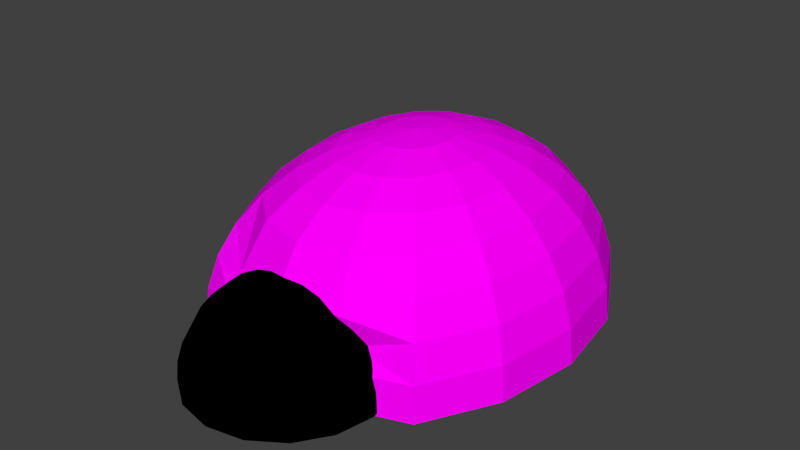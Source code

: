 # Source: kl_ladybug.blend  (saved by Blender 2.76.0; exported with 4.5.12 LTS)
import bpy
from mathutils import Matrix  # noqa: F401  (used for matrix-valued properties, if any)

bpy.ops.wm.read_factory_settings(use_empty=True)
scene = bpy.context.scene
scene.name = 'Scene'

# ---- collections
col_collection_1 = bpy.data.collections.new('Collection 1'); scene.collection.children.link(col_collection_1)

# ---- images (referenced by path relative to the original .blend; pixels are not part of the script)
import os
ASSET_DIR = os.environ.get("B2B_ASSET_DIR", "")  # directory of the original .blend (textures are referenced by path, not embedded)
HERE = os.path.dirname(os.path.abspath(__file__))  # packed textures are extracted next to this script under _unpacked/

def load_image(name, relpath, width, height, colorspace="sRGB"):
    """Load a texture the original file referenced (path relative to the .blend, or extracted next to this script)."""
    p = next((c for c in (os.path.join(HERE, relpath), os.path.join(ASSET_DIR, relpath)) if relpath and os.path.exists(c)), "")
    if p:
        img = bpy.data.images.load(p, check_existing=True)
        img.name = name
    else:  # same state as the original file: an image datablock whose file is absent (Cycles renders it pink)
        img = bpy.data.images.new(name, width, height)
        img.source = "FILE"
        img.filepath = "//" + (relpath or name)
    img.colorspace_settings.name = colorspace
    return img
img_ladybug_texture_png = load_image('ladybug_texture.png', 'ladybug_texture.png', 1024, 1024, 'sRGB')

# ---- materials (node trees are filled in below, after node groups)
mat_material_001 = bpy.data.materials.new('Material.001')
mat_material_001.alpha_threshold = 0.0
mat_material_001.roughness = 0.5
mat_material_004 = bpy.data.materials.new('Material.004')
mat_material_004.alpha_threshold = 0.0
mat_material_004.roughness = 0.5

# ---- material node trees
mat_material_001.use_nodes = True; mat_material_001.node_tree.nodes.clear()
_N = mat_material_001.node_tree.nodes; _L = mat_material_001.node_tree.links
n0 = _N.new('ShaderNodeOutputMaterial'); n0.name = 'Material Output'; n0.location = (300, 300)
n1 = _N.new('ShaderNodeBsdfDiffuse'); n1.name = 'Diffuse BSDF'; n1.location = (10, 300)
n2 = _N.new('ShaderNodeTexImage'); n2.name = 'Image Texture'; n2.location = (-180, 300)
n2.width = 140
n2.image = img_ladybug_texture_png
_L.new(n1.outputs[0], n0.inputs[0])
_L.new(n2.outputs[0], n1.inputs[0])
n0.is_active_output = True
mat_material_004.use_nodes = True; mat_material_004.node_tree.nodes.clear()
_N = mat_material_004.node_tree.nodes; _L = mat_material_004.node_tree.links
n0 = _N.new('ShaderNodeOutputMaterial'); n0.name = 'Material Output'; n0.location = (300, 300)
n1 = _N.new('ShaderNodeBsdfDiffuse'); n1.name = 'Diffuse BSDF'; n1.location = (10, 300)
n1.inputs[0].default_value = (0.0, 0.0, 0.0, 1.0)
_L.new(n1.outputs[0], n0.inputs[0])
n0.is_active_output = True

# ---- world
world_world = bpy.data.worlds.new('World'); scene.world = world_world
world_world.color = (0.05088, 0.05088, 0.05088)
world_world.use_sun_shadow = False
world_world.sun_shadow_jitter_overblur = 0.0
world_world.cycles.sampling_method = 'MANUAL'
world_world.cycles.sample_map_resolution = 256

# ---- meshes
me_sphere = bpy.data.meshes.new('Sphere')
me_sphere.from_pydata([(-0.1951, 0.0, 0.9808), (-0.3827, 0.0, 0.9239), (-0.5556, 0.0, 0.8315), (-0.7071, 0.0, 0.7071), (-0.8315, 0.0, 0.5556), (-0.9239, 0.0, 0.3827), (-0.9808, 0.0, 0.1951), (-1.0, 0.0, 7.55e-08), (-0.1802, 0.07466, 0.9808), (-0.3536, 0.1464, 0.9239), (-0.5133, 0.2126, 0.8315), (-0.6533, 0.2706, 0.7071), (-0.7682, 0.3182, 0.5556), (-0.8536, 0.3536, 0.3827), (-0.9061, 0.3753, 0.1951), (-0.9239, 0.3827, 7.55e-08), (-0.1379, 0.1379, 0.9808), (-0.2706, 0.2706, 0.9239), (-0.3928, 0.3928, 0.8315), (-0.5, 0.5, 0.7071), (-0.5879, 0.5879, 0.5556), (-0.6533, 0.6533, 0.3827), (-0.6935, 0.6935, 0.1951), (-0.7071, 0.7071, 7.55e-08), (-0.07466, 0.1802, 0.9808), (-0.1464, 0.3536, 0.9239), (-0.2126, 0.5133, 0.8315), (-0.2706, 0.6533, 0.7071), (-0.3182, 0.7682, 0.5556), (-0.3536, 0.8536, 0.3827), (-0.3753, 0.9061, 0.1951), (-0.3827, 0.9239, 7.55e-08), (3.452e-07, 0.1951, 0.9808), (3.824e-07, 0.3827, 0.9239), (3.824e-07, 0.5556, 0.8315), (3.973e-07, 0.7071, 0.7071), (4.122e-07, 0.8315, 0.5556), (3.824e-07, 0.9239, 0.3827), (3.824e-07, 0.9808, 0.1951), (4.42e-07, 1.0, 7.55e-08), (0.07466, 0.1802, 0.9808), (0.1464, 0.3536, 0.9239), (0.2126, 0.5133, 0.8315), (0.2706, 0.6533, 0.7071), (0.3182, 0.7682, 0.5556), (0.3536, 0.8536, 0.3827), (0.3753, 0.9061, 0.1951), (0.3827, 0.9239, 7.55e-08), (0.138, 0.1379, 0.9808), (0.2706, 0.2706, 0.9239), (0.3928, 0.3928, 0.8315), (0.5, 0.5, 0.7071), (0.5879, 0.5879, 0.5556), (0.6533, 0.6533, 0.3827), (0.6935, 0.6935, 0.1951), (0.7071, 0.7071, 7.55e-08), (0.1802, 0.07466, 0.9808), (0.3536, 0.1464, 0.9239), (0.5133, 0.2126, 0.8315), (0.6533, 0.2706, 0.7071), (0.7682, 0.3182, 0.5556), (0.8536, 0.3536, 0.3827), (0.9061, 0.3753, 0.1951), (0.9239, 0.3827, 7.55e-08), (0.1951, -6.902e-08, 0.9808), (0.3827, -1.137e-07, 0.9239), (0.5556, -1.435e-07, 0.8315), (0.7071, -8.392e-08, 0.7071), (0.8315, -2.329e-07, 0.5556), (0.9239, -2.031e-07, 0.3827), (0.9808, -1.435e-07, 0.1951), (1.0, -2.329e-07, 7.55e-08), (0.1802, -0.07466, 0.9808), (0.3536, -0.1464, 0.9239), (0.5133, -0.2126, 0.8315), (0.6533, -0.2706, 0.7071), (0.7682, -0.3182, 0.5556), (0.8536, -0.3536, 0.3827), (0.9061, -0.3753, 0.1951), (0.9239, -0.3827, 7.55e-08), (0.138, -0.1379, 0.9808), (0.2706, -0.2706, 0.9239), (0.3928, -0.3928, 0.8315), (0.5, -0.5, 0.7071), (0.5879, -0.5879, 0.5556), (0.6533, -0.6533, 0.3827), (0.6935, -0.6935, 0.1951), (0.7071, -0.7071, 7.55e-08), (0.07466, -0.1802, 0.9808), (0.1464, -0.3536, 0.9239), (0.2126, -0.5133, 0.8315), (0.2706, -0.6533, 0.7071), (0.3182, -0.7682, 0.4656), (0.3536, -0.7286, 0.2927), (0.3753, -0.7811, 0.1951), (0.3827, -0.7989, 7.55e-08), (2.409e-07, -0.1951, 0.9808), (1.738e-07, -0.3827, 0.9239), (6.951e-08, -0.5556, 0.8315), (8.441e-08, -0.7071, 0.7071), (-9.441e-08, -0.8315, 0.4656), (-3.48e-08, -0.7989, 0.2927), (5.461e-08, -0.8558, 0.1951), (-6.46e-08, -0.875, 7.55e-08), (-0.07466, -0.1802, 0.9808), (-0.1464, -0.3536, 0.9239), (-0.2126, -0.5133, 0.8315), (-0.2706, -0.6533, 0.7071), (-0.3182, -0.7682, 0.4656), (-0.3536, -0.7286, 0.2927), (-0.3753, -0.7811, 0.1951), (-0.3827, -0.7989, 7.55e-08), (9.544e-08, -2.304e-07, 1.0), (-0.1379, -0.1379, 0.9808), (-0.2706, -0.2706, 0.9239), (-0.3928, -0.3928, 0.8315), (-0.5, -0.5, 0.7071), (-0.5879, -0.5879, 0.5556), (-0.6533, -0.6533, 0.3827), (-0.6935, -0.6935, 0.1951), (-0.7071, -0.7071, 7.55e-08), (-0.1802, -0.07466, 0.9808), (-0.3536, -0.1464, 0.9239), (-0.5133, -0.2126, 0.8315), (-0.6533, -0.2706, 0.7071), (-0.7682, -0.3182, 0.5556), (-0.8536, -0.3536, 0.3827), (-0.9061, -0.3753, 0.1951), (-0.9239, -0.3827, 7.55e-08)], [], [(4, 3, 11, 12), (5, 4, 12, 13), (6, 5, 13, 14), (7, 6, 14, 15), (1, 0, 8, 9), (2, 1, 9, 10), (3, 2, 10, 11), (11, 10, 18, 19), (12, 11, 19, 20), (13, 12, 20, 21), (14, 13, 21, 22), (15, 14, 22, 23), (9, 8, 16, 17), (10, 9, 17, 18), (23, 22, 30, 31), (17, 16, 24, 25), (18, 17, 25, 26), (19, 18, 26, 27), (20, 19, 27, 28), (21, 20, 28, 29), (22, 21, 29, 30), (27, 26, 34, 35), (28, 27, 35, 36), (29, 28, 36, 37), (30, 29, 37, 38), (31, 30, 38, 39), (25, 24, 32, 33), (26, 25, 33, 34), (39, 38, 46, 47), (33, 32, 40, 41), (34, 33, 41, 42), (35, 34, 42, 43), (36, 35, 43, 44), (37, 36, 44, 45), (38, 37, 45, 46), (44, 43, 51, 52), (45, 44, 52, 53), (46, 45, 53, 54), (47, 46, 54, 55), (41, 40, 48, 49), (42, 41, 49, 50), (43, 42, 50, 51), (49, 48, 56, 57), (50, 49, 57, 58), (51, 50, 58, 59), (52, 51, 59, 60), (53, 52, 60, 61), (54, 53, 61, 62), (55, 54, 62, 63), (60, 59, 67, 68), (61, 60, 68, 69), (62, 61, 69, 70), (63, 62, 70, 71), (57, 56, 64, 65), (58, 57, 65, 66), (59, 58, 66, 67), (65, 64, 72, 73), (66, 65, 73, 74), (67, 66, 74, 75), (68, 67, 75, 76), (69, 68, 76, 77), (70, 69, 77, 78), (71, 70, 78, 79), (77, 76, 84, 85), (78, 77, 85, 86), (79, 78, 86, 87), (73, 72, 80, 81), (74, 73, 81, 82), (75, 74, 82, 83), (76, 75, 83, 84), (82, 81, 89, 90), (83, 82, 90, 91), (84, 83, 91, 92), (85, 84, 92, 93), (86, 85, 93, 94), (87, 86, 94, 95), (81, 80, 88, 89), (94, 93, 101, 102), (95, 94, 102, 103), (89, 88, 96, 97), (90, 89, 97, 98), (91, 90, 98, 99), (92, 91, 99, 100), (93, 92, 100, 101), (98, 97, 105, 106), (99, 98, 106, 107), (100, 99, 107, 108), (101, 100, 108, 109), (102, 101, 109, 110), (103, 102, 110, 111), (97, 96, 104, 105), (110, 109, 118, 119), (111, 110, 119, 120), (105, 104, 113, 114), (106, 105, 114, 115), (107, 106, 115, 116), (108, 107, 116, 117), (109, 108, 117, 118), (116, 115, 123, 124), (117, 116, 124, 125), (118, 117, 125, 126), (119, 118, 126, 127), (120, 119, 127, 128), (114, 113, 121, 122), (115, 114, 122, 123), (0, 112, 8), (8, 112, 16), (16, 112, 24), (24, 112, 32), (32, 112, 40), (40, 112, 48), (48, 112, 56), (56, 112, 64), (64, 112, 72), (72, 112, 80), (80, 112, 88), (88, 112, 96), (96, 112, 104), (104, 112, 113), (113, 112, 121), (128, 127, 6, 7), (121, 112, 0), (122, 121, 0, 1), (123, 122, 1, 2), (124, 123, 2, 3), (125, 124, 3, 4), (126, 125, 4, 5), (127, 126, 5, 6), (7, 15, 23, 31, 39, 47, 55, 63, 71, 79, 87, 95, 103, 111, 120, 128)])
me_sphere.polygons.foreach_set('material_index', [0, 0, 0, 0, 0, 0, 0, 0, 0, 0, 0, 0, 0, 0, 0, 0, 0, 0, 0, 0, 0, 0, 0, 0, 0, 0, 0, 0, 0, 0, 0, 0, 0, 0, 0, 0, 0, 0, 0, 0, 0, 0, 0, 0, 0, 0, 0, 0, 0, 0, 0, 0, 0, 0, 0, 0, 0, 0, 0, 0, 0, 0, 0, 0, 0, 0, 0, 0, 0, 0, 0, 0, 0, 0, 0, 0, 0, 0, 0, 0, 0, 0, 0, 0, 0, 0, 0, 0, 0, 0, 0, 0, 0, 0, 0, 0, 0, 0, 0, 0, 0, 0, 0, 0, 0, 0, 0, 0, 0, 0, 0, 0, 0, 0, 0, 0, 0, 0, 0, 0, 0, 0, 0, 0, 0, 0, 0, 0, 1])
_uv = me_sphere.uv_layers.new(name='UVMap')
_uv.uv.foreach_set('vector', [0.2913, 0.5033, 0.3366, 0.5036, 0.3489, 0.5832, 0.3065, 0.6059, 0.2402, 0.502, 0.2913, 0.5033, 0.3065, 0.6059, 0.2588, 0.631, 0.1812, 0.5002, 0.2402, 0.502, 0.2588, 0.631, 0.2036, 0.6598, 0.1112, 0.4984, 0.1812, 0.5002, 0.2036, 0.6598, 0.1382, 0.6941, 0.4175, 0.5038, 0.4551, 0.5032, 0.4583, 0.522, 0.4237, 0.5419, 0.3785, 0.5041, 0.4175, 0.5038, 0.4237, 0.5419, 0.3876, 0.5621, 0.3366, 0.5036, 0.3785, 0.5041, 0.3876, 0.5621, 0.3489, 0.5832, 0.3489, 0.5832, 0.3876, 0.5621, 0.4128, 0.6111, 0.3831, 0.6505, 0.3065, 0.6059, 0.3489, 0.5832, 0.3831, 0.6505, 0.3503, 0.6933, 0.2588, 0.631, 0.3065, 0.6059, 0.3503, 0.6933, 0.3133, 0.7411, 0.2036, 0.6598, 0.2588, 0.631, 0.3133, 0.7411, 0.2705, 0.7961, 0.1382, 0.6941, 0.2036, 0.6598, 0.2705, 0.7961, 0.2199, 0.8615, 0.4237, 0.5419, 0.4583, 0.522, 0.4666, 0.5378, 0.4404, 0.5739, 0.3876, 0.5621, 0.4237, 0.5419, 0.4404, 0.5739, 0.4128, 0.6111, 0.2199, 0.8615, 0.2705, 0.7961, 0.372, 0.8879, 0.3441, 0.9746, 0.4404, 0.5739, 0.4666, 0.5378, 0.4788, 0.5482, 0.465, 0.5949, 0.4128, 0.6111, 0.4404, 0.5739, 0.465, 0.5949, 0.4503, 0.6435, 0.3831, 0.6505, 0.4128, 0.6111, 0.4503, 0.6435, 0.4341, 0.6952, 0.3503, 0.6933, 0.3831, 0.6505, 0.4341, 0.6952, 0.4162, 0.7517, 0.3133, 0.7411, 0.3503, 0.6933, 0.4162, 0.7517, 0.3957, 0.8149, 0.2705, 0.7961, 0.3133, 0.7411, 0.3957, 0.8149, 0.372, 0.8879, 0.4341, 0.6952, 0.4503, 0.6435, 0.4942, 0.6542, 0.4943, 0.7103, 0.4162, 0.7517, 0.4341, 0.6952, 0.4943, 0.7103, 0.494, 0.7718, 0.3957, 0.8149, 0.4162, 0.7517, 0.494, 0.7718, 0.4934, 0.8409, 0.372, 0.8879, 0.3957, 0.8149, 0.4934, 0.8409, 0.4926, 0.9207, 0.3441, 0.9746, 0.372, 0.8879, 0.4926, 0.9207, 0.4918, 1.015, 0.465, 0.5949, 0.4788, 0.5482, 0.4932, 0.5515, 0.4939, 0.6018, 0.4503, 0.6435, 0.465, 0.5949, 0.4939, 0.6018, 0.4942, 0.6542, 0.4918, 1.015, 0.4926, 0.9207, 0.6137, 0.8888, 0.6405, 0.9769, 0.4939, 0.6018, 0.4932, 0.5515, 0.5073, 0.5472, 0.5225, 0.5933, 0.4942, 0.6542, 0.4939, 0.6018, 0.5225, 0.5933, 0.538, 0.6416, 0.4943, 0.7103, 0.4942, 0.6542, 0.538, 0.6416, 0.5542, 0.6934, 0.494, 0.7718, 0.4943, 0.7103, 0.5542, 0.6934, 0.5718, 0.7504, 0.4934, 0.8409, 0.494, 0.7718, 0.5718, 0.7504, 0.5913, 0.8146, 0.4926, 0.9207, 0.4934, 0.8409, 0.5913, 0.8146, 0.6137, 0.8888, 0.5718, 0.7504, 0.5542, 0.6934, 0.6048, 0.6469, 0.6375, 0.6905, 0.5913, 0.8146, 0.5718, 0.7504, 0.6375, 0.6905, 0.6742, 0.7397, 0.6137, 0.8888, 0.5913, 0.8146, 0.6742, 0.7397, 0.7165, 0.7968, 0.6405, 0.9769, 0.6137, 0.8888, 0.7165, 0.7968, 0.767, 0.8645, 0.5225, 0.5933, 0.5073, 0.5472, 0.5192, 0.536, 0.5464, 0.5708, 0.538, 0.6416, 0.5225, 0.5933, 0.5464, 0.5708, 0.5747, 0.6074, 0.5542, 0.6934, 0.538, 0.6416, 0.5747, 0.6074, 0.6048, 0.6469, 0.5464, 0.5708, 0.5192, 0.536, 0.5269, 0.5196, 0.562, 0.5377, 0.5747, 0.6074, 0.5464, 0.5708, 0.562, 0.5377, 0.5987, 0.5569, 0.6048, 0.6469, 0.5747, 0.6074, 0.5987, 0.5569, 0.6379, 0.5778, 0.6375, 0.6905, 0.6048, 0.6469, 0.6379, 0.5778, 0.6808, 0.6011, 0.6742, 0.7397, 0.6375, 0.6905, 0.6808, 0.6011, 0.7291, 0.6276, 0.7165, 0.7968, 0.6742, 0.7397, 0.7291, 0.6276, 0.7849, 0.6585, 0.767, 0.8645, 0.7165, 0.7968, 0.7849, 0.6585, 0.8513, 0.6949, 0.6808, 0.6011, 0.6379, 0.5778, 0.6483, 0.4971, 0.6946, 0.4963, 0.7291, 0.6276, 0.6808, 0.6011, 0.6946, 0.4963, 0.7469, 0.4956, 0.7849, 0.6585, 0.7291, 0.6276, 0.7469, 0.4956, 0.8076, 0.4949, 0.8513, 0.6949, 0.7849, 0.6585, 0.8076, 0.4949, 0.8798, 0.4939, 0.562, 0.5377, 0.5269, 0.5196, 0.5293, 0.5005, 0.5669, 0.4992, 0.5987, 0.5569, 0.562, 0.5377, 0.5669, 0.4992, 0.6062, 0.4981, 0.6379, 0.5778, 0.5987, 0.5569, 0.6062, 0.4981, 0.6483, 0.4971, 0.5669, 0.4992, 0.5293, 0.5005, 0.526, 0.4817, 0.5602, 0.4613, 0.6062, 0.4981, 0.5669, 0.4992, 0.5602, 0.4613, 0.596, 0.4402, 0.6483, 0.4971, 0.6062, 0.4981, 0.596, 0.4402, 0.6343, 0.4177, 0.6946, 0.4963, 0.6483, 0.4971, 0.6343, 0.4177, 0.6766, 0.3928, 0.7469, 0.4956, 0.6946, 0.4963, 0.6766, 0.3928, 0.7245, 0.3646, 0.8076, 0.4949, 0.7469, 0.4956, 0.7245, 0.3646, 0.7804, 0.3319, 0.8798, 0.4939, 0.8076, 0.4949, 0.7804, 0.3319, 0.8468, 0.2927, 0.7245, 0.3646, 0.6766, 0.3928, 0.6295, 0.3078, 0.665, 0.2561, 0.7804, 0.3319, 0.7245, 0.3646, 0.665, 0.2561, 0.7069, 0.1964, 0.8468, 0.2927, 0.7804, 0.3319, 0.7069, 0.1964, 0.7558, 0.1245, 0.5602, 0.4613, 0.526, 0.4817, 0.5176, 0.4661, 0.5433, 0.4299, 0.596, 0.4402, 0.5602, 0.4613, 0.5433, 0.4299, 0.57, 0.3924, 0.6343, 0.4177, 0.596, 0.4402, 0.57, 0.3924, 0.5984, 0.3526, 0.6766, 0.3928, 0.6343, 0.4177, 0.5984, 0.3526, 0.6295, 0.3078, 0.57, 0.3924, 0.5433, 0.4299, 0.5187, 0.4095, 0.5327, 0.3614, 0.5984, 0.3526, 0.57, 0.3924, 0.5327, 0.3614, 0.5479, 0.31, 0.6295, 0.3078, 0.5984, 0.3526, 0.5479, 0.31, 0.5693, 0.2296, 0.665, 0.2561, 0.6295, 0.3078, 0.5693, 0.2296, 0.5956, 0.1729, 0.7069, 0.1964, 0.665, 0.2561, 0.5956, 0.1729, 0.6105, 0.1286, 0.7558, 0.1245, 0.7069, 0.1964, 0.6105, 0.1286, 0.6361, 0.03774, 0.5433, 0.4299, 0.5176, 0.4661, 0.5054, 0.4559, 0.5187, 0.4095, 0.6105, 0.1286, 0.5956, 0.1729, 0.4881, 0.1472, 0.4874, 0.09919, 0.6361, 0.03774, 0.6105, 0.1286, 0.4874, 0.09919, 0.4862, 0.003606, 0.5187, 0.4095, 0.5054, 0.4559, 0.4912, 0.4527, 0.4903, 0.4032, 0.5327, 0.3614, 0.5187, 0.4095, 0.4903, 0.4032, 0.4896, 0.352, 0.5479, 0.31, 0.5327, 0.3614, 0.4896, 0.352, 0.4891, 0.2981, 0.5693, 0.2296, 0.5479, 0.31, 0.4891, 0.2981, 0.4893, 0.2157, 0.5956, 0.1729, 0.5693, 0.2296, 0.4893, 0.2157, 0.4881, 0.1472, 0.4896, 0.352, 0.4903, 0.4032, 0.4623, 0.4115, 0.4472, 0.3644, 0.4891, 0.2981, 0.4896, 0.352, 0.4472, 0.3644, 0.4317, 0.3143, 0.4893, 0.2157, 0.4891, 0.2981, 0.4317, 0.3143, 0.4091, 0.2341, 0.4881, 0.1472, 0.4893, 0.2157, 0.4091, 0.2341, 0.3816, 0.1798, 0.4874, 0.09919, 0.4881, 0.1472, 0.3816, 0.1798, 0.3659, 0.1376, 0.4862, 0.003606, 0.4874, 0.09919, 0.3659, 0.1376, 0.3367, 0.04685, 0.4903, 0.4032, 0.4912, 0.4527, 0.4772, 0.457, 0.4623, 0.4115, 0.3659, 0.1376, 0.3816, 0.1798, 0.3153, 0.2643, 0.2739, 0.2081, 0.3367, 0.04685, 0.3659, 0.1376, 0.2739, 0.2081, 0.2263, 0.1434, 0.4623, 0.4115, 0.4772, 0.457, 0.4654, 0.468, 0.4387, 0.4334, 0.4472, 0.3644, 0.4623, 0.4115, 0.4387, 0.4334, 0.4112, 0.3972, 0.4317, 0.3143, 0.4472, 0.3644, 0.4112, 0.3972, 0.3823, 0.358, 0.4091, 0.2341, 0.4317, 0.3143, 0.3823, 0.358, 0.3509, 0.314, 0.3816, 0.1798, 0.4091, 0.2341, 0.3509, 0.314, 0.3153, 0.2643, 0.3823, 0.358, 0.4112, 0.3972, 0.387, 0.4463, 0.3492, 0.4247, 0.3509, 0.314, 0.3823, 0.358, 0.3492, 0.4247, 0.3068, 0.4009, 0.3153, 0.2643, 0.3509, 0.314, 0.3068, 0.4009, 0.26, 0.3734, 0.2739, 0.2081, 0.3153, 0.2643, 0.26, 0.3734, 0.2063, 0.3418, 0.2263, 0.1434, 0.2739, 0.2081, 0.2063, 0.3418, 0.1426, 0.3047, 0.4387, 0.4334, 0.4654, 0.468, 0.4577, 0.4842, 0.4231, 0.4658, 0.4112, 0.3972, 0.4387, 0.4334, 0.4231, 0.4658, 0.387, 0.4463, 0.4551, 0.5032, 0.4922, 0.502, 0.4583, 0.522, 0.4583, 0.522, 0.4922, 0.502, 0.4666, 0.5378, 0.4666, 0.5378, 0.4922, 0.502, 0.4788, 0.5482, 0.4788, 0.5482, 0.4922, 0.502, 0.4932, 0.5515, 0.4932, 0.5515, 0.4922, 0.502, 0.5073, 0.5472, 0.5073, 0.5472, 0.4922, 0.502, 0.5192, 0.536, 0.5192, 0.536, 0.4922, 0.502, 0.5269, 0.5196, 0.5269, 0.5196, 0.4922, 0.502, 0.5293, 0.5005, 0.5293, 0.5005, 0.4922, 0.502, 0.526, 0.4817, 0.526, 0.4817, 0.4922, 0.502, 0.5176, 0.4661, 0.5176, 0.4661, 0.4922, 0.502, 0.5054, 0.4559, 0.5054, 0.4559, 0.4922, 0.502, 0.4912, 0.4527, 0.4912, 0.4527, 0.4922, 0.502, 0.4772, 0.457, 0.4772, 0.457, 0.4922, 0.502, 0.4654, 0.468, 0.4654, 0.468, 0.4922, 0.502, 0.4577, 0.4842, 0.1426, 0.3047, 0.2063, 0.3418, 0.1812, 0.5002, 0.1112, 0.4984, 0.4577, 0.4842, 0.4922, 0.502, 0.4551, 0.5032, 0.4231, 0.4658, 0.4577, 0.4842, 0.4551, 0.5032, 0.4175, 0.5038, 0.387, 0.4463, 0.4231, 0.4658, 0.4175, 0.5038, 0.3785, 0.5041, 0.3492, 0.4247, 0.387, 0.4463, 0.3785, 0.5041, 0.3366, 0.5036, 0.3068, 0.4009, 0.3492, 0.4247, 0.3366, 0.5036, 0.2913, 0.5033, 0.26, 0.3734, 0.3068, 0.4009, 0.2913, 0.5033, 0.2402, 0.502, 0.2063, 0.3418, 0.26, 0.3734, 0.2402, 0.502, 0.1812, 0.5002, 0.0, 0.0, 0.0, 0.0, 0.0, 0.0, 0.0, 0.0, 0.0, 0.0, 0.0, 0.0, 0.0, 0.0, 0.0, 0.0, 0.0, 0.0, 0.0, 0.0, 0.0, 0.0, 0.0, 0.0, 0.0, 0.0, 0.0, 0.0, 0.0, 0.0, 0.0, 0.0])
_ca = me_sphere.color_attributes.new('Col', 'BYTE_COLOR', 'CORNER')
_ca.data.foreach_set('color', [1.0, 1.0, 1.0, 1.0, 0.8308, 1.0, 0.8388, 1.0, 0.9473, 1.0, 0.9473, 1.0, 1.0, 1.0, 1.0, 1.0, 1.0, 1.0, 1.0, 1.0, 1.0, 1.0, 1.0, 1.0, 1.0, 1.0, 1.0, 1.0, 1.0, 1.0, 1.0, 1.0, 1.0, 1.0, 1.0, 1.0, 1.0, 1.0, 1.0, 1.0, 1.0, 1.0, 1.0, 1.0, 1.0, 1.0, 1.0, 1.0, 1.0, 1.0, 1.0, 1.0, 1.0, 1.0, 1.0, 1.0, 1.0, 1.0, 1.0, 1.0, 1.0, 1.0, 1.0, 1.0, 0.002125, 1.0, 0.006995, 1.0, 0.002125, 1.0, 0.006995, 1.0, 0.002125, 1.0, 0.006995, 1.0, 0.002125, 1.0, 0.006995, 1.0, 0.04667, 1.0, 0.06125, 1.0, 0.002125, 1.0, 0.006995, 1.0, 0.002125, 1.0, 0.006995, 1.0, 0.07036, 1.0, 0.09084, 1.0, 0.8308, 1.0, 0.8388, 1.0, 0.04667, 1.0, 0.06125, 1.0, 0.07036, 1.0, 0.09084, 1.0, 0.9473, 1.0, 0.9473, 1.0, 0.9473, 1.0, 0.9473, 1.0, 0.07036, 1.0, 0.09084, 1.0, 0.8714, 1.0, 0.8796, 1.0, 1.0, 1.0, 1.0, 1.0, 1.0, 1.0, 1.0, 1.0, 0.9473, 1.0, 0.9473, 1.0, 1.0, 1.0, 1.0, 1.0, 1.0, 1.0, 1.0, 1.0, 1.0, 1.0, 1.0, 1.0, 1.0, 1.0, 1.0, 1.0, 1.0, 1.0, 1.0, 1.0, 1.0, 1.0, 1.0, 1.0, 1.0, 1.0, 1.0, 1.0, 1.0, 1.0, 1.0, 1.0, 1.0, 1.0, 1.0, 1.0, 1.0, 1.0, 1.0, 1.0, 1.0, 1.0, 1.0, 1.0, 1.0, 1.0, 1.0, 1.0, 1.0, 1.0, 1.0, 1.0, 1.0, 1.0, 1.0, 1.0, 0.002125, 1.0, 0.006995, 1.0, 0.002125, 1.0, 0.006995, 1.0, 0.002125, 1.0, 0.006995, 1.0, 0.002732, 1.0, 0.008023, 1.0, 0.07036, 1.0, 0.09084, 1.0, 0.002125, 1.0, 0.006995, 1.0, 0.002732, 1.0, 0.008023, 1.0, 0.8714, 1.0, 0.8796, 1.0, 1.0, 1.0, 1.0, 1.0, 1.0, 1.0, 1.0, 1.0, 1.0, 1.0, 1.0, 1.0, 1.0, 1.0, 1.0, 1.0, 0.002732, 1.0, 0.008023, 1.0, 0.002125, 1.0, 0.006995, 1.0, 0.002125, 1.0, 0.006995, 1.0, 0.008568, 1.0, 0.01764, 1.0, 0.8714, 1.0, 0.8796, 1.0, 0.002732, 1.0, 0.008023, 1.0, 0.008568, 1.0, 0.01764, 1.0, 1.0, 1.0, 1.0, 1.0, 1.0, 1.0, 1.0, 1.0, 0.8714, 1.0, 0.8796, 1.0, 1.0, 1.0, 1.0, 1.0, 1.0, 1.0, 1.0, 1.0, 1.0, 1.0, 1.0, 1.0, 1.0, 1.0, 1.0, 1.0, 1.0, 1.0, 1.0, 1.0, 1.0, 1.0, 1.0, 1.0, 1.0, 1.0, 1.0, 1.0, 1.0, 1.0, 1.0, 1.0, 1.0, 1.0, 1.0, 1.0, 1.0, 1.0, 1.0, 1.0, 1.0, 1.0, 1.0, 1.0, 1.0, 1.0, 1.0, 1.0, 1.0, 1.0, 1.0, 1.0, 1.0, 1.0, 1.0, 1.0, 1.0, 1.0, 1.0, 1.0, 1.0, 1.0, 1.0, 1.0, 0.9387, 1.0, 0.9387, 1.0, 1.0, 1.0, 1.0, 1.0, 1.0, 1.0, 1.0, 1.0, 1.0, 1.0, 1.0, 1.0, 1.0, 1.0, 1.0, 1.0, 1.0, 1.0, 1.0, 1.0, 1.0, 1.0, 1.0, 1.0, 1.0, 1.0, 1.0, 1.0, 1.0, 1.0, 1.0, 1.0, 1.0, 1.0, 1.0, 1.0, 1.0, 1.0, 1.0, 1.0, 1.0, 1.0, 1.0, 1.0, 1.0, 1.0, 1.0, 1.0, 1.0, 1.0, 1.0, 1.0, 1.0, 1.0, 1.0, 1.0, 1.0, 1.0, 1.0, 1.0, 1.0, 1.0, 1.0, 1.0, 1.0, 1.0, 1.0, 1.0, 0.008568, 1.0, 0.01764, 1.0, 0.002125, 1.0, 0.006995, 1.0, 0.002125, 1.0, 0.006995, 1.0, 0.002732, 1.0, 0.008023, 1.0, 1.0, 1.0, 1.0, 1.0, 0.008568, 1.0, 0.01764, 1.0, 0.002732, 1.0, 0.008023, 1.0, 0.9387, 1.0, 0.9387, 1.0, 1.0, 1.0, 1.0, 1.0, 1.0, 1.0, 1.0, 1.0, 1.0, 1.0, 1.0, 1.0, 1.0, 1.0, 1.0, 1.0, 0.002732, 1.0, 0.008023, 1.0, 0.002125, 1.0, 0.006995, 1.0, 0.002125, 1.0, 0.006995, 1.0, 0.002125, 1.0, 0.006995, 1.0, 0.9387, 1.0, 0.9387, 1.0, 0.002732, 1.0, 0.008023, 1.0, 0.002125, 1.0, 0.006995, 1.0, 0.305, 1.0, 0.3278, 1.0, 1.0, 1.0, 1.0, 1.0, 0.9387, 1.0, 0.9387, 1.0, 0.305, 1.0, 0.3278, 1.0, 1.0, 1.0, 1.0, 1.0, 1.0, 1.0, 1.0, 1.0, 1.0, 1.0, 1.0, 1.0, 1.0, 1.0, 1.0, 1.0, 1.0, 1.0, 1.0, 1.0, 1.0, 1.0, 1.0, 1.0, 1.0, 1.0, 1.0, 1.0, 1.0, 1.0, 1.0, 1.0, 1.0, 1.0, 1.0, 1.0, 1.0, 1.0, 1.0, 1.0, 1.0, 1.0, 1.0, 1.0, 1.0, 1.0, 1.0, 1.0, 1.0, 1.0, 1.0, 1.0, 1.0, 1.0, 1.0, 1.0, 1.0, 1.0, 1.0, 1.0, 0.807, 1.0, 0.8148, 1.0, 1.0, 1.0, 1.0, 1.0, 1.0, 1.0, 1.0, 1.0, 1.0, 1.0, 1.0, 1.0, 1.0, 1.0, 1.0, 1.0, 1.0, 1.0, 1.0, 1.0, 1.0, 1.0, 1.0, 1.0, 1.0, 1.0, 1.0, 1.0, 1.0, 1.0, 1.0, 1.0, 1.0, 1.0, 1.0, 1.0, 1.0, 1.0, 1.0, 1.0, 1.0, 1.0, 1.0, 1.0, 1.0, 1.0, 1.0, 1.0, 1.0, 1.0, 1.0, 1.0, 0.002125, 1.0, 0.006995, 1.0, 0.002125, 1.0, 0.006995, 1.0, 0.002125, 1.0, 0.006995, 1.0, 0.002125, 1.0, 0.006995, 1.0, 0.305, 1.0, 0.3278, 1.0, 0.002125, 1.0, 0.006995, 1.0, 0.002125, 1.0, 0.006995, 1.0, 0.005182, 1.0, 0.01161, 1.0, 1.0, 1.0, 1.0, 1.0, 0.305, 1.0, 0.3278, 1.0, 0.005182, 1.0, 0.01161, 1.0, 0.807, 1.0, 0.8148, 1.0, 0.002125, 1.0, 0.006995, 1.0, 0.002125, 1.0, 0.006995, 1.0, 0.002125, 1.0, 0.006995, 1.0, 0.002125, 1.0, 0.006995, 1.0, 0.005182, 1.0, 0.01161, 1.0, 0.002125, 1.0, 0.006995, 1.0, 0.002125, 1.0, 0.006995, 1.0, 0.002732, 1.0, 0.008023, 1.0, 0.807, 1.0, 0.8148, 1.0, 0.005182, 1.0, 0.01161, 1.0, 0.002732, 1.0, 0.008023, 1.0, 0.4125, 1.0, 0.4397, 1.0, 1.0, 1.0, 1.0, 1.0, 0.807, 1.0, 0.8148, 1.0, 0.4125, 1.0, 0.4397, 1.0, 0.9911, 1.0, 0.9911, 1.0, 1.0, 1.0, 1.0, 1.0, 1.0, 1.0, 1.0, 1.0, 0.9911, 1.0, 0.9911, 1.0, 1.0, 1.0, 1.0, 1.0, 1.0, 1.0, 1.0, 1.0, 1.0, 1.0, 1.0, 1.0, 1.0, 1.0, 1.0, 1.0, 1.0, 1.0, 1.0, 1.0, 1.0, 1.0, 1.0, 1.0, 1.0, 1.0, 1.0, 1.0, 1.0, 1.0, 1.0, 1.0, 1.0, 1.0, 1.0, 1.0, 0.9911, 1.0, 0.9911, 1.0, 0.4125, 1.0, 0.4397, 1.0, 0.3467, 1.0, 0.3712, 1.0, 0.8632, 1.0, 0.8714, 1.0, 1.0, 1.0, 1.0, 1.0, 0.9911, 1.0, 0.9911, 1.0, 0.8632, 1.0, 0.8714, 1.0, 0.9823, 1.0, 0.9823, 1.0, 1.0, 1.0, 1.0, 1.0, 1.0, 1.0, 1.0, 1.0, 0.9823, 1.0, 0.9823, 1.0, 0.9823, 1.0, 0.9823, 1.0, 1.0, 1.0, 1.0, 1.0, 1.0, 1.0, 1.0, 1.0, 1.0, 1.0, 1.0, 1.0, 1.0, 1.0, 1.0, 1.0, 0.002125, 1.0, 0.006995, 1.0, 0.002125, 1.0, 0.006995, 1.0, 0.002125, 1.0, 0.006995, 1.0, 0.002125, 1.0, 0.006995, 1.0, 0.002732, 1.0, 0.008023, 1.0, 0.002125, 1.0, 0.006995, 1.0, 0.002125, 1.0, 0.006995, 1.0, 0.004777, 1.0, 0.01161, 1.0, 0.4125, 1.0, 0.4397, 1.0, 0.002732, 1.0, 0.008023, 1.0, 0.004777, 1.0, 0.01161, 1.0, 0.3467, 1.0, 0.3712, 1.0, 0.002125, 1.0, 0.006995, 1.0, 0.002125, 1.0, 0.006995, 1.0, 0.002125, 1.0, 0.006995, 1.0, 0.01161, 1.0, 0.02122, 1.0, 0.004777, 1.0, 0.01161, 1.0, 0.002125, 1.0, 0.006995, 1.0, 0.01161, 1.0, 0.02122, 1.0, 0.7605, 1.0, 0.7758, 1.0, 0.3467, 1.0, 0.3712, 1.0, 0.004777, 1.0, 0.01161, 1.0, 0.7605, 1.0, 0.7758, 1.0, 1.0, 1.0, 1.0, 1.0, 0.8632, 1.0, 0.8714, 1.0, 0.3467, 1.0, 0.3712, 1.0, 1.0, 1.0, 1.0, 1.0, 1.0, 1.0, 1.0, 1.0, 0.9823, 1.0, 0.9823, 1.0, 0.8632, 1.0, 0.8714, 1.0, 1.0, 1.0, 1.0, 1.0, 1.0, 1.0, 1.0, 1.0, 0.9823, 1.0, 0.9823, 1.0, 0.9823, 1.0, 0.9823, 1.0, 1.0, 1.0, 1.0, 1.0, 1.0, 1.0, 1.0, 1.0, 1.0, 1.0, 1.0, 1.0, 1.0, 1.0, 1.0, 1.0, 1.0, 1.0, 1.0, 1.0, 1.0, 1.0, 1.0, 1.0, 1.0, 1.0, 1.0, 1.0, 1.0, 1.0, 1.0, 1.0, 1.0, 1.0, 1.0, 1.0, 1.0, 1.0, 1.0, 1.0, 1.0, 1.0, 1.0, 1.0, 1.0, 1.0, 1.0, 1.0, 1.0, 1.0, 1.0, 1.0, 1.0, 1.0, 1.0, 1.0, 1.0, 1.0, 1.0, 1.0, 1.0, 1.0, 1.0, 1.0, 1.0, 1.0, 1.0, 1.0, 1.0, 1.0, 1.0, 1.0, 0.01161, 1.0, 0.02122, 1.0, 0.002125, 1.0, 0.006995, 1.0, 0.002125, 1.0, 0.006995, 1.0, 0.6308, 1.0, 0.6376, 1.0, 0.7605, 1.0, 0.7758, 1.0, 0.01161, 1.0, 0.02122, 1.0, 0.6308, 1.0, 0.6376, 1.0, 1.0, 1.0, 1.0, 1.0, 1.0, 1.0, 1.0, 1.0, 0.7605, 1.0, 0.7758, 1.0, 1.0, 1.0, 1.0, 1.0, 1.0, 1.0, 1.0, 1.0, 1.0, 1.0, 1.0, 1.0, 1.0, 1.0, 1.0, 1.0, 1.0, 1.0, 1.0, 1.0, 1.0, 1.0, 1.0, 1.0, 1.0, 1.0, 1.0, 1.0, 0.6308, 1.0, 0.6376, 1.0, 0.9734, 1.0, 0.9734, 1.0, 1.0, 1.0, 1.0, 1.0, 1.0, 1.0, 1.0, 1.0, 1.0, 1.0, 1.0, 1.0, 1.0, 1.0, 1.0, 1.0, 1.0, 1.0, 1.0, 1.0, 1.0, 1.0, 1.0, 1.0, 1.0, 1.0, 1.0, 1.0, 1.0, 1.0, 1.0, 1.0, 1.0, 1.0, 1.0, 1.0, 1.0, 1.0, 1.0, 1.0, 1.0, 1.0, 1.0, 1.0, 1.0, 1.0, 1.0, 1.0, 1.0, 1.0, 1.0, 1.0, 1.0, 1.0, 1.0, 1.0, 1.0, 1.0, 1.0, 1.0, 1.0, 1.0, 1.0, 1.0, 1.0, 1.0, 1.0, 1.0, 1.0, 1.0, 1.0, 1.0, 1.0, 1.0, 1.0, 1.0, 1.0, 1.0, 1.0, 1.0, 1.0, 1.0, 1.0, 1.0, 0.6308, 1.0, 0.6376, 1.0, 0.002125, 1.0, 0.006995, 1.0, 0.002732, 1.0, 0.008023, 1.0, 0.9734, 1.0, 0.9734, 1.0, 1.0, 1.0, 1.0, 1.0, 1.0, 1.0, 1.0, 1.0, 1.0, 1.0, 1.0, 1.0, 1.0, 1.0, 1.0, 1.0, 1.0, 1.0, 1.0, 1.0, 1.0, 1.0, 1.0, 1.0, 1.0, 1.0, 1.0, 1.0, 1.0, 1.0, 1.0, 1.0, 0.9734, 1.0, 0.9734, 1.0, 0.002732, 1.0, 0.008023, 1.0, 0.003347, 1.0, 0.009134, 1.0, 1.0, 1.0, 1.0, 1.0, 1.0, 1.0, 1.0, 1.0, 0.9734, 1.0, 0.9734, 1.0, 1.0, 1.0, 1.0, 1.0, 1.0, 1.0, 1.0, 1.0, 1.0, 1.0, 1.0, 1.0, 1.0, 1.0, 1.0, 1.0, 1.0, 1.0, 1.0, 1.0, 1.0, 1.0, 1.0, 1.0, 1.0, 1.0, 1.0, 1.0, 1.0, 1.0, 1.0, 1.0, 1.0, 1.0, 1.0, 1.0, 1.0, 1.0, 1.0, 1.0, 1.0, 1.0, 1.0, 1.0, 1.0, 1.0, 1.0, 1.0, 1.0, 1.0, 1.0, 1.0, 1.0, 1.0, 1.0, 1.0, 1.0, 1.0, 1.0, 1.0, 1.0, 1.0, 1.0, 1.0, 0.9473, 1.0, 0.9473, 1.0, 1.0, 1.0, 1.0, 1.0, 1.0, 1.0, 1.0, 1.0, 1.0, 1.0, 1.0, 1.0, 1.0, 1.0, 1.0, 1.0, 1.0, 1.0, 1.0, 1.0, 1.0, 1.0, 1.0, 1.0, 1.0, 1.0, 1.0, 1.0, 1.0, 1.0, 1.0, 1.0, 1.0, 1.0, 1.0, 1.0, 1.0, 1.0, 1.0, 1.0, 1.0, 1.0, 1.0, 1.0, 1.0, 1.0, 1.0, 1.0, 1.0, 1.0, 1.0, 1.0, 1.0, 1.0, 1.0, 1.0, 1.0, 1.0, 1.0, 1.0, 1.0, 1.0, 1.0, 1.0, 1.0, 1.0, 1.0, 1.0, 1.0, 1.0, 1.0, 1.0, 1.0, 1.0, 1.0, 1.0, 1.0, 1.0, 1.0, 1.0, 1.0, 1.0, 1.0, 1.0, 1.0, 1.0, 1.0, 1.0, 0.003347, 1.0, 0.009134, 1.0, 0.002732, 1.0, 0.008023, 1.0, 0.9473, 1.0, 0.9473, 1.0, 1.0, 1.0, 1.0, 1.0, 1.0, 1.0, 1.0, 1.0, 1.0, 1.0, 1.0, 1.0, 1.0, 1.0, 1.0, 1.0, 1.0, 1.0, 1.0, 1.0, 1.0, 1.0, 1.0, 1.0, 1.0, 1.0, 1.0, 1.0, 1.0, 1.0, 1.0, 1.0, 0.9473, 1.0, 0.9473, 1.0, 0.002732, 1.0, 0.008023, 1.0, 0.002125, 1.0, 0.006995, 1.0, 0.5457, 1.0, 0.5647, 1.0, 1.0, 1.0, 1.0, 1.0, 0.9473, 1.0, 0.9473, 1.0, 0.5457, 1.0, 0.5647, 1.0, 1.0, 1.0, 1.0, 1.0, 1.0, 1.0, 1.0, 1.0, 1.0, 1.0, 1.0, 1.0, 1.0, 1.0, 1.0, 1.0, 1.0, 1.0, 1.0, 1.0, 1.0, 1.0, 1.0, 1.0, 1.0, 1.0, 1.0, 1.0, 1.0, 1.0, 1.0, 1.0, 1.0, 1.0, 1.0, 1.0, 1.0, 1.0, 1.0, 1.0, 1.0, 1.0, 1.0, 1.0, 1.0, 1.0, 1.0, 1.0, 1.0, 1.0, 1.0, 1.0, 1.0, 1.0, 1.0, 1.0, 1.0, 1.0, 1.0, 1.0, 0.8388, 1.0, 0.8469, 1.0, 1.0, 1.0, 1.0, 1.0, 1.0, 1.0, 1.0, 1.0, 1.0, 1.0, 1.0, 1.0, 1.0, 1.0, 1.0, 1.0, 1.0, 1.0, 1.0, 1.0, 1.0, 1.0, 1.0, 1.0, 1.0, 1.0, 1.0, 1.0, 1.0, 1.0, 1.0, 1.0, 1.0, 1.0, 1.0, 1.0, 1.0, 1.0, 1.0, 1.0, 1.0, 1.0, 1.0, 1.0, 1.0, 1.0, 1.0, 1.0, 1.0, 1.0, 1.0, 1.0, 1.0, 1.0, 1.0, 1.0, 1.0, 1.0, 1.0, 1.0, 1.0, 1.0, 1.0, 1.0, 1.0, 1.0, 1.0, 1.0, 0.5457, 1.0, 0.5647, 1.0, 0.002125, 1.0, 0.006995, 1.0, 0.002125, 1.0, 0.006995, 1.0, 0.01298, 1.0, 0.02315, 1.0, 1.0, 1.0, 1.0, 1.0, 0.5457, 1.0, 0.5647, 1.0, 0.01298, 1.0, 0.02315, 1.0, 0.8388, 1.0, 0.8469, 1.0, 0.002125, 1.0, 0.006995, 1.0, 0.002125, 1.0, 0.006995, 1.0, 0.002125, 1.0, 0.006995, 1.0, 0.002125, 1.0, 0.006995, 1.0, 0.002125, 1.0, 0.006995, 1.0, 0.002125, 1.0, 0.006995, 1.0, 0.002125, 1.0, 0.006995, 1.0, 0.002125, 1.0, 0.006995, 1.0, 0.002125, 1.0, 0.006995, 1.0, 0.002125, 1.0, 0.006995, 1.0, 0.002125, 1.0, 0.006995, 1.0, 0.002125, 1.0, 0.006995, 1.0, 0.002125, 1.0, 0.006995, 1.0, 0.002125, 1.0, 0.006995, 1.0, 0.002125, 1.0, 0.006995, 1.0, 0.002125, 1.0, 0.006995, 1.0, 0.002125, 1.0, 0.006995, 1.0, 0.002125, 1.0, 0.006995, 1.0, 0.002125, 1.0, 0.006995, 1.0, 0.002125, 1.0, 0.006995, 1.0, 0.002125, 1.0, 0.006995, 1.0, 0.002125, 1.0, 0.006995, 1.0, 0.002125, 1.0, 0.006995, 1.0, 0.002125, 1.0, 0.006995, 1.0, 0.002125, 1.0, 0.006995, 1.0, 0.002125, 1.0, 0.006995, 1.0, 0.002125, 1.0, 0.006995, 1.0, 0.002125, 1.0, 0.006995, 1.0, 0.002125, 1.0, 0.006995, 1.0, 0.002125, 1.0, 0.006995, 1.0, 0.002125, 1.0, 0.006995, 1.0, 0.002125, 1.0, 0.006995, 1.0, 0.002732, 1.0, 0.008023, 1.0, 0.002732, 1.0, 0.008023, 1.0, 0.002125, 1.0, 0.006995, 1.0, 0.003347, 1.0, 0.009134, 1.0, 0.003347, 1.0, 0.009134, 1.0, 0.002125, 1.0, 0.006995, 1.0, 0.002732, 1.0, 0.008023, 1.0, 0.002732, 1.0, 0.008023, 1.0, 0.002125, 1.0, 0.006995, 1.0, 0.002125, 1.0, 0.006995, 1.0, 0.002125, 1.0, 0.006995, 1.0, 0.002125, 1.0, 0.006995, 1.0, 0.002125, 1.0, 0.006995, 1.0, 1.0, 1.0, 1.0, 1.0, 1.0, 1.0, 1.0, 1.0, 1.0, 1.0, 1.0, 1.0, 1.0, 1.0, 1.0, 1.0, 0.002125, 1.0, 0.006995, 1.0, 0.002125, 1.0, 0.006995, 1.0, 0.002125, 1.0, 0.006995, 1.0, 0.01298, 1.0, 0.02315, 1.0, 0.002125, 1.0, 0.006995, 1.0, 0.002125, 1.0, 0.006995, 1.0, 0.002125, 1.0, 0.006995, 1.0, 0.8388, 1.0, 0.8469, 1.0, 0.01298, 1.0, 0.02315, 1.0, 0.002125, 1.0, 0.006995, 1.0, 0.04667, 1.0, 0.06125, 1.0, 1.0, 1.0, 1.0, 1.0, 0.8388, 1.0, 0.8469, 1.0, 0.04667, 1.0, 0.06125, 1.0, 0.8308, 1.0, 0.8388, 1.0, 1.0, 1.0, 1.0, 1.0, 1.0, 1.0, 1.0, 1.0, 0.8308, 1.0, 0.8388, 1.0, 1.0, 1.0, 1.0, 1.0, 1.0, 1.0, 1.0, 1.0, 1.0, 1.0, 1.0, 1.0, 1.0, 1.0, 1.0, 1.0, 1.0, 1.0, 1.0, 1.0, 1.0, 1.0, 1.0, 1.0, 1.0, 1.0, 1.0, 1.0, 1.0, 1.0, 1.0, 1.0, 1.0, 1.0, 1.0, 1.0, 1.0, 1.0, 1.0, 1.0, 1.0, 1.0, 1.0, 1.0, 1.0, 1.0, 1.0, 1.0, 1.0, 1.0, 1.0, 1.0, 1.0, 1.0, 1.0, 1.0, 1.0, 1.0, 1.0, 1.0, 1.0, 1.0, 1.0, 1.0, 1.0, 1.0, 1.0, 1.0, 1.0, 1.0, 1.0, 1.0, 1.0, 1.0, 1.0, 1.0, 1.0, 1.0, 1.0, 1.0, 1.0, 1.0, 1.0, 1.0, 1.0, 1.0, 1.0, 1.0, 1.0, 1.0, 1.0, 1.0, 1.0, 1.0, 1.0, 1.0, 1.0, 1.0, 1.0, 1.0])
me_sphere.materials.append(mat_material_001)
me_sphere.materials.append(mat_material_004)
me_sphere.use_remesh_preserve_volume = False
me_sphere.use_remesh_preserve_attributes = False
me_sphere.use_mirror_vertex_groups = False
me_sphere.update()
me_sphere_002 = bpy.data.meshes.new('Sphere.002')
me_sphere_002.from_pydata([(-0.1951, 0.0, 0.9808), (-0.3827, 0.0, 0.9239), (-0.5556, 0.0, 0.8315), (-0.7071, 0.0, 0.7071), (-0.8315, 0.0, 0.5556), (-0.9239, 0.0, 0.3827), (-0.9808, 0.0, 0.1951), (-1.0, 0.0, 7.55e-08), (-0.1802, 0.07466, 0.9808), (-0.3536, 0.1464, 0.9239), (-0.5133, 0.2126, 0.8315), (-0.6533, 0.2706, 0.7071), (-0.7682, 0.3182, 0.5556), (-0.8536, 0.3536, 0.3827), (-0.9061, 0.3753, 0.1951), (-0.9239, 0.3827, 7.55e-08), (-0.1379, 0.1379, 0.9808), (-0.2706, 0.2706, 0.9239), (-0.3928, 0.3928, 0.8315), (-0.5, 0.5, 0.7071), (-0.5879, 0.5879, 0.5556), (-0.6533, 0.6533, 0.3827), (-0.6935, 0.6935, 0.1951), (-0.7071, 0.7071, 7.55e-08), (-0.07466, 0.1802, 0.9808), (-0.1464, 0.3536, 0.9239), (-0.2126, 0.5133, 0.8315), (-0.2706, 0.6533, 0.7071), (-0.3182, 0.7682, 0.5556), (-0.3536, 0.8536, 0.3827), (-0.3753, 0.9061, 0.1951), (-0.3827, 0.9239, 7.55e-08), (3.452e-07, 0.1951, 0.9808), (3.824e-07, 0.3827, 0.9239), (3.824e-07, 0.5556, 0.8315), (3.973e-07, 0.7071, 0.7071), (4.122e-07, 0.8315, 0.5556), (3.824e-07, 0.9239, 0.3827), (3.824e-07, 0.9808, 0.1951), (4.42e-07, 1.0, 7.55e-08), (0.07466, 0.1802, 0.9808), (0.1464, 0.3536, 0.9239), (0.2126, 0.5133, 0.8315), (0.2706, 0.6533, 0.7071), (0.3182, 0.7682, 0.5556), (0.3536, 0.8536, 0.3827), (0.3753, 0.9061, 0.1951), (0.3827, 0.9239, 7.55e-08), (0.138, 0.1379, 0.9808), (0.2706, 0.2706, 0.9239), (0.3928, 0.3928, 0.8315), (0.5, 0.5, 0.7071), (0.5879, 0.5879, 0.5556), (0.6533, 0.6533, 0.3827), (0.6935, 0.6935, 0.1951), (0.7071, 0.7071, 7.55e-08), (0.1802, 0.07466, 0.9808), (0.3536, 0.1464, 0.9239), (0.5133, 0.2126, 0.8315), (0.6533, 0.2706, 0.7071), (0.7682, 0.3182, 0.5556), (0.8536, 0.3536, 0.3827), (0.9061, 0.3753, 0.1951), (0.9239, 0.3827, 7.55e-08), (0.1951, -6.902e-08, 0.9808), (0.3827, -1.137e-07, 0.9239), (0.5556, -1.435e-07, 0.8315), (0.7071, -8.392e-08, 0.7071), (0.8315, -2.329e-07, 0.5556), (0.9239, -2.031e-07, 0.3827), (0.9808, -1.435e-07, 0.1951), (1.0, -2.329e-07, 7.55e-08), (0.1802, -0.07466, 0.9808), (0.3536, -0.1464, 0.9239), (0.5133, -0.2126, 0.8315), (0.6533, -0.2706, 0.7071), (0.7682, -0.3182, 0.5556), (0.8536, -0.3536, 0.3827), (0.9061, -0.3753, 0.1951), (0.9239, -0.3827, 7.55e-08), (0.138, -0.1379, 0.9808), (0.2706, -0.2706, 0.9239), (0.3928, -0.3928, 0.8315), (0.5, -0.5, 0.7071), (0.5879, -0.5879, 0.5556), (0.6533, -0.6533, 0.3827), (0.6935, -0.6935, 0.1951), (0.7071, -0.7071, 7.55e-08), (0.07466, -0.1802, 0.9808), (0.1464, -0.3536, 0.9239), (0.2126, -0.5133, 0.8315), (0.2706, -0.6533, 0.7071), (0.3182, -0.7682, 0.5556), (0.3536, -0.8536, 0.3827), (0.3753, -0.9061, 0.1951), (0.3827, -0.9239, 7.55e-08), (2.409e-07, -0.1951, 0.9808), (1.738e-07, -0.3827, 0.9239), (6.951e-08, -0.5556, 0.8315), (8.441e-08, -0.7071, 0.7071), (-9.441e-08, -0.8315, 0.5556), (-3.48e-08, -0.9239, 0.3827), (5.461e-08, -0.9808, 0.1951), (-6.46e-08, -1.0, 7.55e-08), (-0.07466, -0.1802, 0.9808), (-0.1464, -0.3536, 0.9239), (-0.2126, -0.5133, 0.8315), (-0.2706, -0.6533, 0.7071), (-0.3182, -0.7682, 0.5556), (-0.3536, -0.8536, 0.3827), (-0.3753, -0.9061, 0.1951), (-0.3827, -0.9239, 7.55e-08), (9.544e-08, -2.304e-07, 1.0), (-0.1379, -0.1379, 0.9808), (-0.2706, -0.2706, 0.9239), (-0.3928, -0.3928, 0.8315), (-0.5, -0.5, 0.7071), (-0.5879, -0.5879, 0.5556), (-0.6533, -0.6533, 0.3827), (-0.6935, -0.6935, 0.1951), (-0.7071, -0.7071, 7.55e-08), (-0.1802, -0.07466, 0.9808), (-0.3536, -0.1464, 0.9239), (-0.5133, -0.2126, 0.8315), (-0.6533, -0.2706, 0.7071), (-0.7682, -0.3182, 0.5556), (-0.8536, -0.3536, 0.3827), (-0.9061, -0.3753, 0.1951), (-0.9239, -0.3827, 7.55e-08)], [], [(4, 3, 11, 12), (5, 4, 12, 13), (6, 5, 13, 14), (7, 6, 14, 15), (1, 0, 8, 9), (2, 1, 9, 10), (3, 2, 10, 11), (11, 10, 18, 19), (12, 11, 19, 20), (13, 12, 20, 21), (14, 13, 21, 22), (15, 14, 22, 23), (9, 8, 16, 17), (10, 9, 17, 18), (23, 22, 30, 31), (17, 16, 24, 25), (18, 17, 25, 26), (19, 18, 26, 27), (20, 19, 27, 28), (21, 20, 28, 29), (22, 21, 29, 30), (27, 26, 34, 35), (28, 27, 35, 36), (29, 28, 36, 37), (30, 29, 37, 38), (31, 30, 38, 39), (25, 24, 32, 33), (26, 25, 33, 34), (39, 38, 46, 47), (33, 32, 40, 41), (34, 33, 41, 42), (35, 34, 42, 43), (36, 35, 43, 44), (37, 36, 44, 45), (38, 37, 45, 46), (44, 43, 51, 52), (45, 44, 52, 53), (46, 45, 53, 54), (47, 46, 54, 55), (41, 40, 48, 49), (42, 41, 49, 50), (43, 42, 50, 51), (49, 48, 56, 57), (50, 49, 57, 58), (51, 50, 58, 59), (52, 51, 59, 60), (53, 52, 60, 61), (54, 53, 61, 62), (55, 54, 62, 63), (60, 59, 67, 68), (61, 60, 68, 69), (62, 61, 69, 70), (63, 62, 70, 71), (57, 56, 64, 65), (58, 57, 65, 66), (59, 58, 66, 67), (65, 64, 72, 73), (66, 65, 73, 74), (67, 66, 74, 75), (68, 67, 75, 76), (69, 68, 76, 77), (70, 69, 77, 78), (71, 70, 78, 79), (77, 76, 84, 85), (78, 77, 85, 86), (79, 78, 86, 87), (73, 72, 80, 81), (74, 73, 81, 82), (75, 74, 82, 83), (76, 75, 83, 84), (82, 81, 89, 90), (83, 82, 90, 91), (84, 83, 91, 92), (85, 84, 92, 93), (86, 85, 93, 94), (87, 86, 94, 95), (81, 80, 88, 89), (94, 93, 101, 102), (95, 94, 102, 103), (89, 88, 96, 97), (90, 89, 97, 98), (91, 90, 98, 99), (92, 91, 99, 100), (93, 92, 100, 101), (98, 97, 105, 106), (99, 98, 106, 107), (100, 99, 107, 108), (101, 100, 108, 109), (102, 101, 109, 110), (103, 102, 110, 111), (97, 96, 104, 105), (110, 109, 118, 119), (111, 110, 119, 120), (105, 104, 113, 114), (106, 105, 114, 115), (107, 106, 115, 116), (108, 107, 116, 117), (109, 108, 117, 118), (116, 115, 123, 124), (117, 116, 124, 125), (118, 117, 125, 126), (119, 118, 126, 127), (120, 119, 127, 128), (114, 113, 121, 122), (115, 114, 122, 123), (0, 112, 8), (8, 112, 16), (16, 112, 24), (24, 112, 32), (32, 112, 40), (40, 112, 48), (48, 112, 56), (56, 112, 64), (64, 112, 72), (72, 112, 80), (80, 112, 88), (88, 112, 96), (96, 112, 104), (104, 112, 113), (113, 112, 121), (128, 127, 6, 7), (121, 112, 0), (122, 121, 0, 1), (123, 122, 1, 2), (124, 123, 2, 3), (125, 124, 3, 4), (126, 125, 4, 5), (127, 126, 5, 6), (7, 15, 23, 31, 39, 47, 55, 63, 71, 79, 87, 95, 103, 111, 120, 128)])
_ca = me_sphere_002.color_attributes.new('Col', 'BYTE_COLOR', 'CORNER')
_ca.data.foreach_set('color', [1.0, 1.0, 1.0, 1.0, 1.0, 1.0, 1.0, 1.0, 1.0, 1.0, 1.0, 1.0, 1.0, 1.0, 1.0, 1.0, 1.0, 1.0, 1.0, 1.0, 1.0, 1.0, 1.0, 1.0, 1.0, 1.0, 1.0, 1.0, 1.0, 1.0, 1.0, 1.0, 1.0, 1.0, 1.0, 1.0, 1.0, 1.0, 1.0, 1.0, 1.0, 1.0, 1.0, 1.0, 1.0, 1.0, 1.0, 1.0, 1.0, 1.0, 1.0, 1.0, 1.0, 1.0, 1.0, 1.0, 1.0, 1.0, 1.0, 1.0, 1.0, 1.0, 1.0, 1.0, 1.0, 1.0, 1.0, 1.0, 1.0, 1.0, 1.0, 1.0, 1.0, 1.0, 1.0, 1.0, 1.0, 1.0, 1.0, 1.0, 1.0, 1.0, 1.0, 1.0, 1.0, 1.0, 1.0, 1.0, 1.0, 1.0, 1.0, 1.0, 1.0, 1.0, 1.0, 1.0, 1.0, 1.0, 1.0, 1.0, 1.0, 1.0, 1.0, 1.0, 1.0, 1.0, 1.0, 1.0, 1.0, 1.0, 1.0, 1.0, 1.0, 1.0, 1.0, 1.0, 1.0, 1.0, 1.0, 1.0, 1.0, 1.0, 1.0, 1.0, 1.0, 1.0, 1.0, 1.0, 1.0, 1.0, 1.0, 1.0, 1.0, 1.0, 1.0, 1.0, 1.0, 1.0, 1.0, 1.0, 1.0, 1.0, 1.0, 1.0, 1.0, 1.0, 1.0, 1.0, 1.0, 1.0, 1.0, 1.0, 1.0, 1.0, 1.0, 1.0, 1.0, 1.0, 1.0, 1.0, 1.0, 1.0, 1.0, 1.0, 1.0, 1.0, 1.0, 1.0, 1.0, 1.0, 1.0, 1.0, 1.0, 1.0, 1.0, 1.0, 1.0, 1.0, 1.0, 1.0, 1.0, 1.0, 1.0, 1.0, 1.0, 1.0, 1.0, 1.0, 1.0, 1.0, 1.0, 1.0, 1.0, 1.0, 1.0, 1.0, 1.0, 1.0, 1.0, 1.0, 1.0, 1.0, 1.0, 1.0, 1.0, 1.0, 1.0, 1.0, 1.0, 1.0, 1.0, 1.0, 1.0, 1.0, 1.0, 1.0, 1.0, 1.0, 1.0, 1.0, 1.0, 1.0, 1.0, 1.0, 1.0, 1.0, 1.0, 1.0, 1.0, 1.0, 1.0, 1.0, 1.0, 1.0, 1.0, 1.0, 1.0, 1.0, 1.0, 1.0, 1.0, 1.0, 1.0, 1.0, 1.0, 1.0, 1.0, 1.0, 1.0, 1.0, 1.0, 1.0, 1.0, 1.0, 1.0, 1.0, 1.0, 1.0, 1.0, 1.0, 1.0, 1.0, 1.0, 1.0, 1.0, 1.0, 1.0, 1.0, 1.0, 1.0, 1.0, 1.0, 1.0, 1.0, 1.0, 1.0, 1.0, 1.0, 1.0, 1.0, 1.0, 1.0, 1.0, 1.0, 1.0, 1.0, 1.0, 1.0, 1.0, 1.0, 1.0, 1.0, 1.0, 1.0, 1.0, 1.0, 1.0, 1.0, 1.0, 1.0, 1.0, 1.0, 1.0, 1.0, 1.0, 1.0, 1.0, 1.0, 1.0, 1.0, 1.0, 1.0, 1.0, 1.0, 1.0, 1.0, 1.0, 1.0, 1.0, 1.0, 1.0, 1.0, 1.0, 1.0, 1.0, 1.0, 1.0, 1.0, 1.0, 1.0, 1.0, 1.0, 1.0, 1.0, 1.0, 1.0, 1.0, 1.0, 1.0, 1.0, 1.0, 1.0, 1.0, 1.0, 1.0, 1.0, 1.0, 1.0, 1.0, 1.0, 1.0, 1.0, 1.0, 1.0, 1.0, 1.0, 1.0, 1.0, 1.0, 1.0, 1.0, 1.0, 1.0, 1.0, 1.0, 1.0, 1.0, 1.0, 1.0, 1.0, 1.0, 1.0, 1.0, 1.0, 1.0, 1.0, 1.0, 1.0, 1.0, 1.0, 1.0, 1.0, 1.0, 1.0, 1.0, 1.0, 1.0, 1.0, 1.0, 1.0, 1.0, 1.0, 1.0, 1.0, 1.0, 1.0, 1.0, 1.0, 1.0, 1.0, 1.0, 1.0, 1.0, 1.0, 1.0, 1.0, 1.0, 1.0, 1.0, 1.0, 1.0, 1.0, 1.0, 1.0, 1.0, 1.0, 1.0, 1.0, 1.0, 1.0, 1.0, 1.0, 1.0, 1.0, 1.0, 1.0, 1.0, 1.0, 1.0, 1.0, 1.0, 1.0, 1.0, 1.0, 1.0, 1.0, 1.0, 1.0, 1.0, 1.0, 1.0, 1.0, 1.0, 1.0, 1.0, 1.0, 1.0, 1.0, 1.0, 1.0, 1.0, 1.0, 1.0, 1.0, 1.0, 1.0, 1.0, 1.0, 1.0, 1.0, 1.0, 1.0, 1.0, 1.0, 1.0, 1.0, 1.0, 1.0, 1.0, 1.0, 1.0, 1.0, 1.0, 1.0, 1.0, 1.0, 1.0, 1.0, 1.0, 1.0, 1.0, 1.0, 1.0, 1.0, 1.0, 1.0, 1.0, 1.0, 1.0, 1.0, 1.0, 1.0, 1.0, 1.0, 1.0, 1.0, 1.0, 1.0, 1.0, 1.0, 1.0, 1.0, 1.0, 1.0, 1.0, 1.0, 1.0, 1.0, 1.0, 1.0, 1.0, 1.0, 1.0, 1.0, 1.0, 1.0, 1.0, 1.0, 1.0, 1.0, 1.0, 1.0, 1.0, 1.0, 1.0, 1.0, 1.0, 1.0, 1.0, 1.0, 1.0, 1.0, 1.0, 1.0, 1.0, 1.0, 1.0, 1.0, 1.0, 1.0, 1.0, 1.0, 1.0, 1.0, 1.0, 1.0, 1.0, 1.0, 1.0, 1.0, 1.0, 1.0, 1.0, 1.0, 1.0, 1.0, 1.0, 1.0, 1.0, 1.0, 1.0, 1.0, 1.0, 1.0, 1.0, 1.0, 1.0, 1.0, 1.0, 1.0, 1.0, 1.0, 1.0, 1.0, 1.0, 1.0, 1.0, 1.0, 1.0, 1.0, 1.0, 1.0, 1.0, 1.0, 1.0, 1.0, 1.0, 1.0, 1.0, 1.0, 1.0, 1.0, 1.0, 1.0, 1.0, 1.0, 1.0, 1.0, 1.0, 1.0, 1.0, 1.0, 1.0, 1.0, 1.0, 1.0, 1.0, 1.0, 1.0, 1.0, 1.0, 1.0, 1.0, 1.0, 1.0, 1.0, 1.0, 1.0, 1.0, 1.0, 1.0, 1.0, 1.0, 1.0, 1.0, 1.0, 1.0, 1.0, 1.0, 1.0, 1.0, 1.0, 1.0, 1.0, 1.0, 1.0, 1.0, 1.0, 1.0, 1.0, 1.0, 1.0, 1.0, 1.0, 1.0, 1.0, 1.0, 1.0, 1.0, 1.0, 1.0, 1.0, 1.0, 1.0, 1.0, 1.0, 1.0, 1.0, 1.0, 1.0, 1.0, 1.0, 1.0, 1.0, 1.0, 1.0, 1.0, 1.0, 1.0, 1.0, 1.0, 1.0, 1.0, 1.0, 1.0, 1.0, 1.0, 1.0, 1.0, 1.0, 1.0, 1.0, 1.0, 1.0, 1.0, 1.0, 1.0, 1.0, 1.0, 1.0, 1.0, 1.0, 1.0, 1.0, 1.0, 1.0, 1.0, 1.0, 1.0, 1.0, 1.0, 1.0, 1.0, 1.0, 1.0, 1.0, 1.0, 1.0, 1.0, 1.0, 1.0, 1.0, 1.0, 1.0, 1.0, 1.0, 1.0, 1.0, 1.0, 1.0, 1.0, 1.0, 1.0, 1.0, 1.0, 1.0, 1.0, 1.0, 1.0, 1.0, 1.0, 1.0, 1.0, 1.0, 1.0, 1.0, 1.0, 1.0, 1.0, 1.0, 1.0, 1.0, 1.0, 1.0, 1.0, 1.0, 1.0, 1.0, 1.0, 1.0, 1.0, 1.0, 1.0, 1.0, 1.0, 1.0, 1.0, 1.0, 1.0, 1.0, 1.0, 1.0, 1.0, 1.0, 1.0, 1.0, 1.0, 1.0, 1.0, 1.0, 1.0, 1.0, 1.0, 1.0, 1.0, 1.0, 1.0, 1.0, 1.0, 1.0, 1.0, 1.0, 1.0, 1.0, 1.0, 1.0, 1.0, 1.0, 1.0, 1.0, 1.0, 1.0, 1.0, 1.0, 1.0, 1.0, 1.0, 1.0, 1.0, 1.0, 1.0, 1.0, 1.0, 1.0, 1.0, 1.0, 1.0, 1.0, 1.0, 1.0, 1.0, 1.0, 1.0, 1.0, 1.0, 1.0, 1.0, 1.0, 1.0, 1.0, 1.0, 1.0, 1.0, 1.0, 1.0, 1.0, 1.0, 1.0, 1.0, 1.0, 1.0, 1.0, 1.0, 1.0, 1.0, 1.0, 1.0, 1.0, 1.0, 1.0, 1.0, 1.0, 1.0, 1.0, 1.0, 1.0, 1.0, 1.0, 1.0, 1.0, 1.0, 1.0, 1.0, 1.0, 1.0, 1.0, 1.0, 1.0, 1.0, 1.0, 1.0, 1.0, 1.0, 1.0, 1.0, 1.0, 1.0, 1.0, 1.0, 1.0, 1.0, 1.0, 1.0, 1.0, 1.0, 1.0, 1.0, 1.0, 1.0, 1.0, 1.0, 1.0, 1.0, 1.0, 1.0, 1.0, 1.0, 1.0, 1.0, 1.0, 1.0, 1.0, 1.0, 1.0, 1.0, 1.0, 1.0, 1.0, 1.0, 1.0, 1.0, 1.0, 1.0, 1.0, 1.0, 1.0, 1.0, 1.0, 1.0, 1.0, 1.0, 1.0, 1.0, 1.0, 1.0, 1.0, 1.0, 1.0, 1.0, 1.0, 1.0, 1.0, 1.0, 1.0, 1.0, 1.0, 1.0, 1.0, 1.0, 1.0, 1.0, 1.0, 1.0, 1.0, 1.0, 1.0, 1.0, 1.0, 1.0, 1.0, 1.0, 1.0, 1.0, 1.0, 1.0, 1.0, 1.0, 1.0, 1.0, 1.0, 1.0, 1.0, 1.0, 1.0, 1.0, 1.0, 1.0, 1.0, 1.0, 1.0, 1.0, 1.0, 1.0, 1.0, 1.0, 1.0, 1.0, 1.0, 1.0, 1.0, 1.0, 1.0, 1.0, 1.0, 1.0, 1.0, 1.0, 1.0, 1.0, 1.0, 1.0, 1.0, 1.0, 1.0, 1.0, 1.0, 1.0, 1.0, 1.0, 1.0, 1.0, 1.0, 1.0, 1.0, 1.0, 1.0, 1.0, 1.0, 1.0, 1.0, 1.0, 1.0, 1.0, 1.0, 1.0, 1.0, 1.0, 1.0, 1.0, 1.0, 1.0, 1.0, 1.0, 1.0, 1.0, 1.0, 1.0, 1.0, 1.0, 1.0, 1.0, 1.0, 1.0, 1.0, 1.0, 1.0, 1.0, 1.0, 1.0, 1.0, 1.0, 1.0, 1.0, 1.0, 1.0, 1.0, 1.0, 1.0, 1.0, 1.0, 1.0, 1.0, 1.0, 1.0, 1.0, 1.0, 1.0, 1.0, 1.0, 1.0, 1.0, 1.0, 1.0, 1.0, 1.0, 1.0, 1.0, 1.0, 1.0, 1.0, 1.0, 1.0, 1.0, 1.0, 1.0, 1.0, 1.0, 1.0, 1.0, 1.0, 1.0, 1.0, 1.0, 1.0, 1.0, 1.0, 1.0, 1.0, 1.0, 1.0, 1.0, 1.0, 1.0, 1.0, 1.0, 1.0, 1.0, 1.0, 1.0, 1.0, 1.0, 1.0, 1.0, 1.0, 1.0, 1.0, 1.0, 1.0, 1.0, 1.0, 1.0, 1.0, 1.0, 1.0, 1.0, 1.0, 1.0, 1.0, 1.0, 1.0, 1.0, 1.0, 1.0, 1.0, 1.0, 1.0, 1.0, 1.0, 1.0, 1.0, 1.0, 1.0, 1.0, 1.0, 1.0, 1.0, 1.0, 1.0, 1.0, 1.0, 1.0, 1.0, 1.0, 1.0, 1.0, 1.0, 1.0, 1.0, 1.0, 1.0, 1.0, 1.0, 1.0, 1.0, 1.0, 1.0, 1.0, 1.0, 0.9911, 1.0, 0.8879, 1.0, 1.0, 1.0, 1.0, 1.0, 1.0, 1.0, 1.0, 1.0, 0.9911, 1.0, 0.8879, 1.0, 1.0, 1.0, 0.9823, 1.0, 1.0, 1.0, 1.0, 1.0, 1.0, 1.0, 1.0, 1.0, 1.0, 1.0, 0.9823, 1.0, 1.0, 1.0, 1.0, 1.0, 1.0, 1.0, 1.0, 1.0, 1.0, 1.0, 1.0, 1.0, 1.0, 1.0, 1.0, 1.0, 1.0, 1.0, 1.0, 1.0, 1.0, 1.0, 1.0, 1.0, 1.0, 1.0, 1.0, 1.0, 1.0, 1.0, 1.0, 1.0, 1.0, 1.0, 1.0, 1.0, 1.0, 1.0, 1.0, 1.0, 1.0, 1.0, 1.0, 1.0, 1.0, 1.0, 1.0, 1.0, 1.0, 1.0, 1.0, 1.0, 1.0, 1.0, 1.0, 1.0, 1.0, 1.0, 1.0, 1.0, 1.0, 1.0, 1.0, 1.0, 1.0, 1.0, 1.0, 1.0, 1.0, 1.0, 1.0, 1.0, 1.0, 1.0, 1.0, 1.0, 1.0, 1.0, 1.0, 1.0, 1.0, 1.0, 1.0, 1.0, 1.0, 1.0, 1.0, 1.0, 1.0, 1.0, 1.0, 1.0, 1.0, 1.0, 1.0, 1.0, 1.0, 1.0, 1.0, 1.0, 1.0, 1.0, 1.0, 1.0, 1.0, 1.0, 1.0, 1.0, 1.0, 1.0, 1.0, 1.0, 0.9911, 1.0, 0.8879, 1.0, 0.9911, 1.0, 0.8879, 1.0, 1.0, 1.0, 1.0, 1.0, 0.9911, 1.0, 0.8879, 1.0, 1.0, 1.0, 1.0, 1.0, 1.0, 1.0, 0.9823, 1.0, 0.9911, 1.0, 0.8879, 1.0, 1.0, 1.0, 1.0, 1.0, 1.0, 1.0, 1.0, 1.0, 1.0, 1.0, 1.0, 1.0, 1.0, 1.0, 0.9823, 1.0, 1.0, 1.0, 1.0, 1.0, 1.0, 1.0, 1.0, 1.0, 0.9911, 1.0, 0.8879, 1.0, 1.0, 1.0, 1.0, 1.0, 1.0, 1.0, 1.0, 1.0, 1.0, 1.0, 1.0, 1.0, 1.0, 1.0, 1.0, 1.0, 0.9911, 1.0, 0.8879, 1.0, 1.0, 1.0, 1.0, 1.0, 1.0, 1.0, 0.9047, 1.0, 1.0, 1.0, 1.0, 1.0, 1.0, 1.0, 1.0, 1.0, 1.0, 1.0, 0.9047, 1.0, 1.0, 1.0, 0.956, 1.0, 1.0, 1.0, 1.0, 1.0, 1.0, 1.0, 1.0, 1.0, 1.0, 1.0, 0.956, 1.0, 1.0, 1.0, 1.0, 1.0, 1.0, 1.0, 1.0, 1.0, 1.0, 1.0, 1.0, 1.0, 1.0, 1.0, 1.0, 1.0, 1.0, 1.0, 1.0, 1.0, 1.0, 1.0, 1.0, 1.0, 1.0, 1.0, 1.0, 1.0, 1.0, 1.0, 1.0, 1.0, 1.0, 1.0, 1.0, 1.0, 1.0, 1.0, 1.0, 1.0, 1.0, 1.0, 1.0, 1.0, 1.0, 1.0, 1.0, 1.0, 1.0, 1.0, 1.0, 1.0, 1.0, 1.0, 1.0, 1.0, 1.0, 1.0, 1.0, 1.0, 1.0, 1.0, 1.0, 1.0, 1.0, 1.0, 1.0, 1.0, 1.0, 1.0, 1.0, 1.0, 1.0, 1.0, 1.0, 1.0, 1.0, 1.0, 1.0, 1.0, 1.0, 1.0, 1.0, 1.0, 1.0, 1.0, 1.0, 1.0, 1.0, 1.0, 1.0, 1.0, 1.0, 1.0, 1.0, 1.0, 1.0, 1.0, 1.0, 1.0, 1.0, 1.0, 1.0, 1.0, 1.0, 1.0, 1.0, 1.0, 1.0, 1.0, 1.0, 1.0, 1.0, 1.0, 1.0, 1.0, 1.0, 1.0, 0.9047, 1.0, 1.0, 1.0, 1.0, 1.0, 1.0, 1.0, 1.0, 1.0, 1.0, 1.0, 1.0, 1.0, 1.0, 1.0, 0.956, 1.0, 1.0, 1.0, 0.9047, 1.0, 1.0, 1.0, 1.0, 1.0, 1.0, 1.0, 1.0, 1.0, 1.0, 1.0, 1.0, 1.0, 1.0, 1.0, 0.956, 1.0, 1.0, 1.0, 1.0, 1.0, 1.0, 1.0, 1.0, 1.0, 1.0, 1.0, 1.0, 1.0, 1.0, 1.0, 1.0, 1.0, 1.0, 1.0, 1.0, 1.0, 1.0, 1.0, 1.0, 1.0, 1.0, 1.0, 1.0, 1.0, 1.0, 1.0, 1.0, 1.0, 1.0, 1.0, 1.0, 1.0, 1.0, 1.0, 1.0, 1.0, 1.0, 1.0, 1.0, 1.0, 1.0, 1.0, 1.0, 1.0, 1.0, 1.0, 1.0, 1.0, 1.0, 1.0, 1.0, 1.0, 1.0, 1.0, 1.0, 1.0, 1.0, 1.0, 1.0, 1.0, 1.0, 1.0, 1.0, 1.0, 1.0, 1.0, 1.0, 1.0, 1.0, 1.0, 1.0, 1.0, 1.0, 1.0, 1.0, 1.0, 1.0, 1.0, 1.0, 1.0, 1.0, 1.0, 1.0, 1.0, 1.0, 1.0, 1.0, 1.0, 1.0, 1.0, 1.0, 1.0, 1.0, 1.0, 1.0, 1.0, 1.0, 1.0, 1.0, 1.0, 1.0, 1.0, 1.0, 1.0, 1.0, 1.0, 1.0, 1.0, 1.0, 1.0, 1.0, 1.0, 1.0, 1.0, 1.0, 1.0, 1.0, 1.0, 1.0, 1.0, 1.0, 1.0, 1.0, 1.0, 1.0, 1.0, 1.0, 1.0, 1.0, 1.0, 1.0, 1.0, 1.0, 1.0, 1.0, 1.0, 1.0, 1.0, 1.0, 1.0, 1.0, 1.0, 1.0, 1.0, 1.0, 1.0, 1.0, 1.0, 1.0, 1.0, 1.0, 1.0, 1.0, 1.0, 1.0, 1.0, 1.0, 1.0, 1.0, 1.0, 1.0, 1.0, 1.0, 1.0, 1.0, 1.0, 1.0, 1.0, 1.0, 1.0, 1.0, 1.0, 1.0, 1.0, 1.0, 1.0, 1.0, 1.0, 1.0, 1.0, 1.0, 1.0, 1.0, 1.0, 1.0, 1.0, 1.0, 1.0, 1.0, 1.0, 1.0, 1.0, 1.0, 1.0, 1.0, 1.0, 1.0, 1.0, 1.0, 1.0, 1.0, 1.0, 1.0, 1.0, 1.0, 1.0, 1.0, 1.0, 1.0, 1.0, 1.0, 1.0, 1.0, 1.0, 1.0, 1.0, 1.0, 1.0, 1.0, 1.0, 1.0, 1.0, 1.0, 1.0, 1.0, 1.0, 1.0, 1.0, 1.0, 1.0, 1.0, 1.0, 1.0, 1.0, 1.0, 1.0, 1.0, 1.0, 1.0, 1.0, 1.0, 1.0, 1.0, 1.0, 1.0, 1.0, 1.0, 1.0, 1.0, 1.0, 1.0, 1.0, 1.0, 1.0, 1.0, 1.0, 1.0, 1.0, 1.0, 1.0, 1.0, 1.0, 1.0, 1.0, 1.0, 1.0, 1.0, 1.0, 1.0, 1.0, 1.0, 1.0, 1.0, 1.0, 1.0, 1.0, 1.0, 1.0, 1.0, 1.0, 1.0, 1.0, 1.0, 1.0, 1.0, 1.0, 1.0, 1.0, 1.0, 1.0, 1.0, 1.0, 1.0, 1.0, 1.0, 1.0, 1.0, 1.0, 1.0, 1.0, 1.0, 1.0, 1.0, 1.0, 1.0, 1.0, 1.0, 1.0, 1.0, 1.0, 1.0, 1.0, 1.0, 1.0, 1.0, 1.0, 1.0, 1.0, 1.0, 1.0, 1.0, 1.0, 1.0, 1.0, 1.0, 1.0, 1.0, 1.0, 1.0, 1.0, 1.0, 1.0, 1.0, 1.0, 1.0, 1.0, 1.0, 1.0, 1.0, 1.0, 1.0, 1.0, 1.0, 1.0, 1.0, 1.0, 1.0, 1.0, 1.0, 1.0, 1.0, 1.0, 1.0, 1.0, 1.0, 1.0, 1.0, 1.0, 1.0, 1.0, 1.0, 1.0, 1.0, 1.0, 1.0, 1.0, 1.0, 1.0, 1.0, 1.0, 1.0, 1.0, 1.0, 1.0, 1.0, 1.0, 1.0, 1.0, 1.0, 1.0, 1.0, 1.0, 1.0, 1.0, 1.0, 1.0, 1.0, 1.0, 1.0, 1.0, 1.0, 1.0, 1.0, 1.0, 1.0, 1.0, 1.0, 1.0, 1.0, 1.0, 1.0, 1.0, 1.0, 1.0, 1.0, 1.0, 1.0, 1.0, 1.0, 1.0, 1.0, 1.0, 1.0, 1.0, 1.0, 1.0, 1.0, 1.0, 1.0, 1.0, 1.0, 1.0, 1.0, 1.0, 1.0, 1.0, 1.0, 1.0, 1.0, 1.0, 1.0, 1.0, 1.0, 1.0, 1.0, 1.0, 1.0, 1.0, 1.0, 1.0, 1.0, 1.0, 1.0, 1.0, 1.0, 1.0, 1.0, 1.0, 1.0, 1.0, 1.0, 1.0, 1.0, 1.0, 1.0, 1.0, 1.0, 1.0, 1.0, 1.0, 1.0, 1.0, 1.0, 1.0, 1.0, 1.0, 1.0, 1.0, 1.0, 1.0, 1.0, 1.0, 1.0, 1.0, 1.0, 1.0, 1.0, 1.0, 1.0, 1.0, 1.0, 1.0, 1.0, 1.0])
me_sphere_002.materials.append(None)
me_sphere_002.use_remesh_preserve_volume = False
me_sphere_002.use_remesh_preserve_attributes = False
me_sphere_002.use_mirror_vertex_groups = False
me_sphere_002.update()

# ---- objects
ob_sphere = bpy.data.objects.new('Sphere', me_sphere)
ob_sphere_002 = bpy.data.objects.new('Sphere.002', me_sphere_002)

# ---- transforms, parenting, visibility, modifiers, constraints
ob_sphere.location = (0.0, 0.0, 0.0)
ob_sphere.scale = (0.8, 1.0, 0.8)
ob_sphere.lineart.crease_threshold = 0.0
ob_sphere_002.location = (0.0, -0.7784, 0.01295)
ob_sphere_002.scale = (0.4343, 0.4343, 0.4341)
ob_sphere_002.lineart.crease_threshold = 0.0
ob_sphere_002.material_slots[0].link = 'OBJECT'; ob_sphere_002.material_slots[0].material = mat_material_004

# ---- collection membership
col_collection_1.objects.link(ob_sphere)
col_collection_1.objects.link(ob_sphere_002)

# ---- scene / render settings (as saved in the file)
scene.frame_start = 1; scene.frame_end = 250; scene.frame_set(1)
scene.render.engine = 'CYCLES'
scene.render.resolution_percentage = 50
scene.render.dither_intensity = 0.0
scene.cycles.use_denoising = False
scene.cycles.samples = 10
scene.cycles.sampling_pattern = 'TABULATED_SOBOL'
scene.cycles.light_sampling_threshold = 0.0
scene.cycles.use_adaptive_sampling = False
scene.cycles.use_light_tree = False
scene.cycles.blur_glossy = 0.0
scene.cycles.pixel_filter_type = 'GAUSSIAN'
scene.cycles.sample_clamp_indirect = 0.0
scene.view_settings.view_transform = 'Standard'
bpy.context.view_layer.update()

# ---- added for rendering (the .blend has no active camera and no usable light): camera, sun
cam_auto = bpy.data.cameras.new('AutoCamera')
cam_auto.lens = 50.0
cam_auto.sensor_width = 36.0
cam_auto.clip_end = 1000.0
ob_auto_camera = bpy.data.objects.new('AutoCamera', cam_auto)
scene.collection.objects.link(ob_auto_camera)
ob_auto_camera.location = (2.6326, -3.26548, 2.50608)
ob_auto_camera.rotation_euler = (1.09748, -7.21219e-08, 0.694738)
scene.camera = ob_auto_camera
light_auto_sun = bpy.data.lights.new('AutoSun', 'SUN')
light_auto_sun.energy = 3.0
light_auto_sun.angle = 0.0523599
ob_auto_sun = bpy.data.objects.new('AutoSun', light_auto_sun)
scene.collection.objects.link(ob_auto_sun)
ob_auto_sun.rotation_euler = (0.872665, 0.174533, 0.523599)
bpy.context.view_layer.update()
